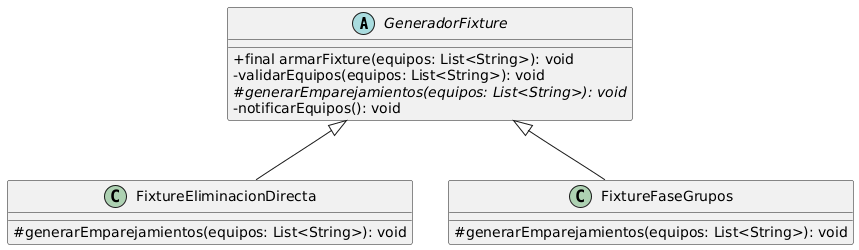

The diagram above was rendered by PlantUML. Its source (embedded in the PNG):
@startuml
skinparam classAttributeIconSize 0

abstract class GeneradorFixture {
    + final armarFixture(equipos: List<String>): void
    - validarEquipos(equipos: List<String>): void
    {abstract} # generarEmparejamientos(equipos: List<String>): void
    - notificarEquipos(): void
}

class FixtureEliminacionDirecta {
    # generarEmparejamientos(equipos: List<String>): void
}

class FixtureFaseGrupos {
    # generarEmparejamientos(equipos: List<String>): void
}

GeneradorFixture <|-- FixtureEliminacionDirecta
GeneradorFixture <|-- FixtureFaseGrupos
@enduml